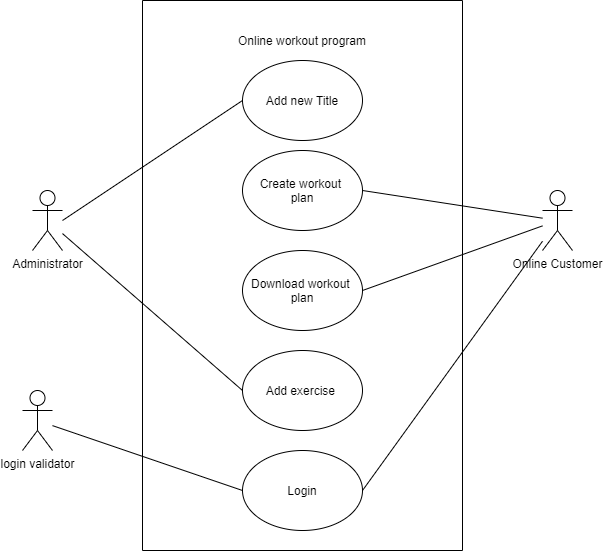

The diagram above was exported from draw.io. Its source (the exported page's mxGraphModel, read from the mxfile embedded in the PNG):
<mxGraphModel dx="1422" dy="862" grid="1" gridSize="10" guides="1" tooltips="1" connect="1" arrows="1" fold="1" page="1" pageScale="1" pageWidth="850" pageHeight="1100" math="0" shadow="0">
  <root>
    <mxCell id="0" />
    <mxCell id="1" parent="0" />
    <mxCell id="54l1dT7YO30tVrEpLUkY-6" value="Online Customer" style="shape=umlActor;verticalLabelPosition=bottom;verticalAlign=top;html=1;outlineConnect=0;" vertex="1" parent="1">
      <mxGeometry x="680" y="340" width="30" height="60" as="geometry" />
    </mxCell>
    <mxCell id="54l1dT7YO30tVrEpLUkY-7" value="Administrator" style="shape=umlActor;verticalLabelPosition=bottom;verticalAlign=top;html=1;outlineConnect=0;" vertex="1" parent="1">
      <mxGeometry x="170" y="340" width="30" height="60" as="geometry" />
    </mxCell>
    <mxCell id="54l1dT7YO30tVrEpLUkY-10" value="" style="verticalLabelPosition=bottom;verticalAlign=top;html=1;shape=mxgraph.basic.rect;fillColor2=none;strokeWidth=1;size=20;indent=5;direction=south;" vertex="1" parent="1">
      <mxGeometry x="280" y="150" width="320" height="550" as="geometry" />
    </mxCell>
    <mxCell id="54l1dT7YO30tVrEpLUkY-11" value="Online workout program" style="text;html=1;strokeColor=none;fillColor=none;align=center;verticalAlign=middle;whiteSpace=wrap;rounded=0;" vertex="1" parent="1">
      <mxGeometry x="360" y="180" width="160" height="20" as="geometry" />
    </mxCell>
    <mxCell id="54l1dT7YO30tVrEpLUkY-12" value="Add new Title" style="ellipse;whiteSpace=wrap;html=1;" vertex="1" parent="1">
      <mxGeometry x="380" y="210" width="120" height="80" as="geometry" />
    </mxCell>
    <mxCell id="54l1dT7YO30tVrEpLUkY-13" value="Create workout&amp;nbsp;&lt;br&gt;plan" style="ellipse;whiteSpace=wrap;html=1;" vertex="1" parent="1">
      <mxGeometry x="380" y="300" width="120" height="80" as="geometry" />
    </mxCell>
    <mxCell id="54l1dT7YO30tVrEpLUkY-14" value="Add exercise&amp;nbsp;" style="ellipse;whiteSpace=wrap;html=1;" vertex="1" parent="1">
      <mxGeometry x="380" y="500" width="120" height="80" as="geometry" />
    </mxCell>
    <mxCell id="54l1dT7YO30tVrEpLUkY-15" value="Download workout&amp;nbsp;&lt;br&gt;plan" style="ellipse;whiteSpace=wrap;html=1;" vertex="1" parent="1">
      <mxGeometry x="380" y="400" width="120" height="80" as="geometry" />
    </mxCell>
    <mxCell id="54l1dT7YO30tVrEpLUkY-17" value="" style="endArrow=none;html=1;entryX=0;entryY=0.5;entryDx=0;entryDy=0;" edge="1" parent="1" target="54l1dT7YO30tVrEpLUkY-12">
      <mxGeometry width="50" height="50" relative="1" as="geometry">
        <mxPoint x="200" y="370" as="sourcePoint" />
        <mxPoint x="450" y="370" as="targetPoint" />
      </mxGeometry>
    </mxCell>
    <mxCell id="54l1dT7YO30tVrEpLUkY-18" value="" style="endArrow=none;html=1;entryX=0;entryY=0.5;entryDx=0;entryDy=0;" edge="1" parent="1" source="54l1dT7YO30tVrEpLUkY-7" target="54l1dT7YO30tVrEpLUkY-14">
      <mxGeometry width="50" height="50" relative="1" as="geometry">
        <mxPoint x="210" y="370" as="sourcePoint" />
        <mxPoint x="450" y="370" as="targetPoint" />
      </mxGeometry>
    </mxCell>
    <mxCell id="54l1dT7YO30tVrEpLUkY-21" value="login validator" style="shape=umlActor;verticalLabelPosition=bottom;verticalAlign=top;html=1;outlineConnect=0;" vertex="1" parent="1">
      <mxGeometry x="160" y="540" width="30" height="60" as="geometry" />
    </mxCell>
    <mxCell id="54l1dT7YO30tVrEpLUkY-22" value="Login" style="ellipse;whiteSpace=wrap;html=1;" vertex="1" parent="1">
      <mxGeometry x="380" y="600" width="120" height="80" as="geometry" />
    </mxCell>
    <mxCell id="54l1dT7YO30tVrEpLUkY-23" value="" style="endArrow=none;html=1;exitX=1;exitY=0.5;exitDx=0;exitDy=0;" edge="1" parent="1" source="54l1dT7YO30tVrEpLUkY-13" target="54l1dT7YO30tVrEpLUkY-6">
      <mxGeometry width="50" height="50" relative="1" as="geometry">
        <mxPoint x="400" y="420" as="sourcePoint" />
        <mxPoint x="450" y="370" as="targetPoint" />
      </mxGeometry>
    </mxCell>
    <mxCell id="54l1dT7YO30tVrEpLUkY-24" value="" style="endArrow=none;html=1;exitX=1;exitY=0.5;exitDx=0;exitDy=0;" edge="1" parent="1" source="54l1dT7YO30tVrEpLUkY-22" target="54l1dT7YO30tVrEpLUkY-6">
      <mxGeometry width="50" height="50" relative="1" as="geometry">
        <mxPoint x="400" y="420" as="sourcePoint" />
        <mxPoint x="450" y="370" as="targetPoint" />
      </mxGeometry>
    </mxCell>
    <mxCell id="54l1dT7YO30tVrEpLUkY-25" value="" style="endArrow=none;html=1;exitX=1;exitY=0.5;exitDx=0;exitDy=0;" edge="1" parent="1" source="54l1dT7YO30tVrEpLUkY-15" target="54l1dT7YO30tVrEpLUkY-6">
      <mxGeometry width="50" height="50" relative="1" as="geometry">
        <mxPoint x="400" y="420" as="sourcePoint" />
        <mxPoint x="450" y="370" as="targetPoint" />
      </mxGeometry>
    </mxCell>
    <mxCell id="54l1dT7YO30tVrEpLUkY-26" value="" style="endArrow=none;html=1;entryX=0;entryY=0.5;entryDx=0;entryDy=0;" edge="1" parent="1" source="54l1dT7YO30tVrEpLUkY-21" target="54l1dT7YO30tVrEpLUkY-22">
      <mxGeometry width="50" height="50" relative="1" as="geometry">
        <mxPoint x="400" y="420" as="sourcePoint" />
        <mxPoint x="450" y="370" as="targetPoint" />
      </mxGeometry>
    </mxCell>
  </root>
</mxGraphModel>